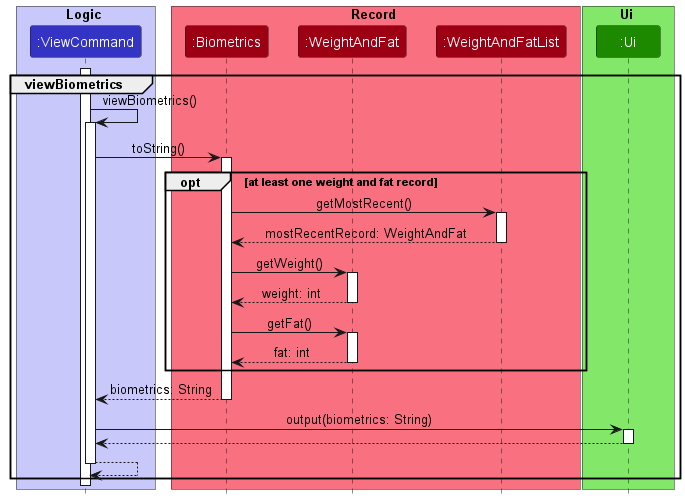

The diagram above was rendered by PlantUML. Its source (embedded in the PNG):
@startuml
'https://plantuml.com/sequence-diagram

!include style.puml

autoactivate on

box Logic LOGIC_COLOR_T1
participant ":ViewCommand" as viewCommand LOGIC_COLOR
end box

box Record RECORD_COLOR_T1
participant ":Biometrics" as biometrics RECORD_COLOR
participant ":WeightAndFat" as weightAndFat RECORD_COLOR
participant ":WeightAndFatList" as weightAndFatList RECORD_COLOR
end box

box Ui UI_COLOR_T1
participant ":Ui" as ui UI_COLOR
end box

activate viewCommand
group viewBiometrics
    viewCommand -> viewCommand: viewBiometrics()
    viewCommand -> biometrics: toString()
    opt at least one weight and fat record
        biometrics -> weightAndFatList: getMostRecent()
        return mostRecentRecord: WeightAndFat
        biometrics -> weightAndFat: getWeight()
        return weight: int
        biometrics -> weightAndFat: getFat()
        return fat: int
    end

    return biometrics: String
    viewCommand -> ui: output(biometrics: String)
    return
return

end

deactivate viewCommand

@enduml